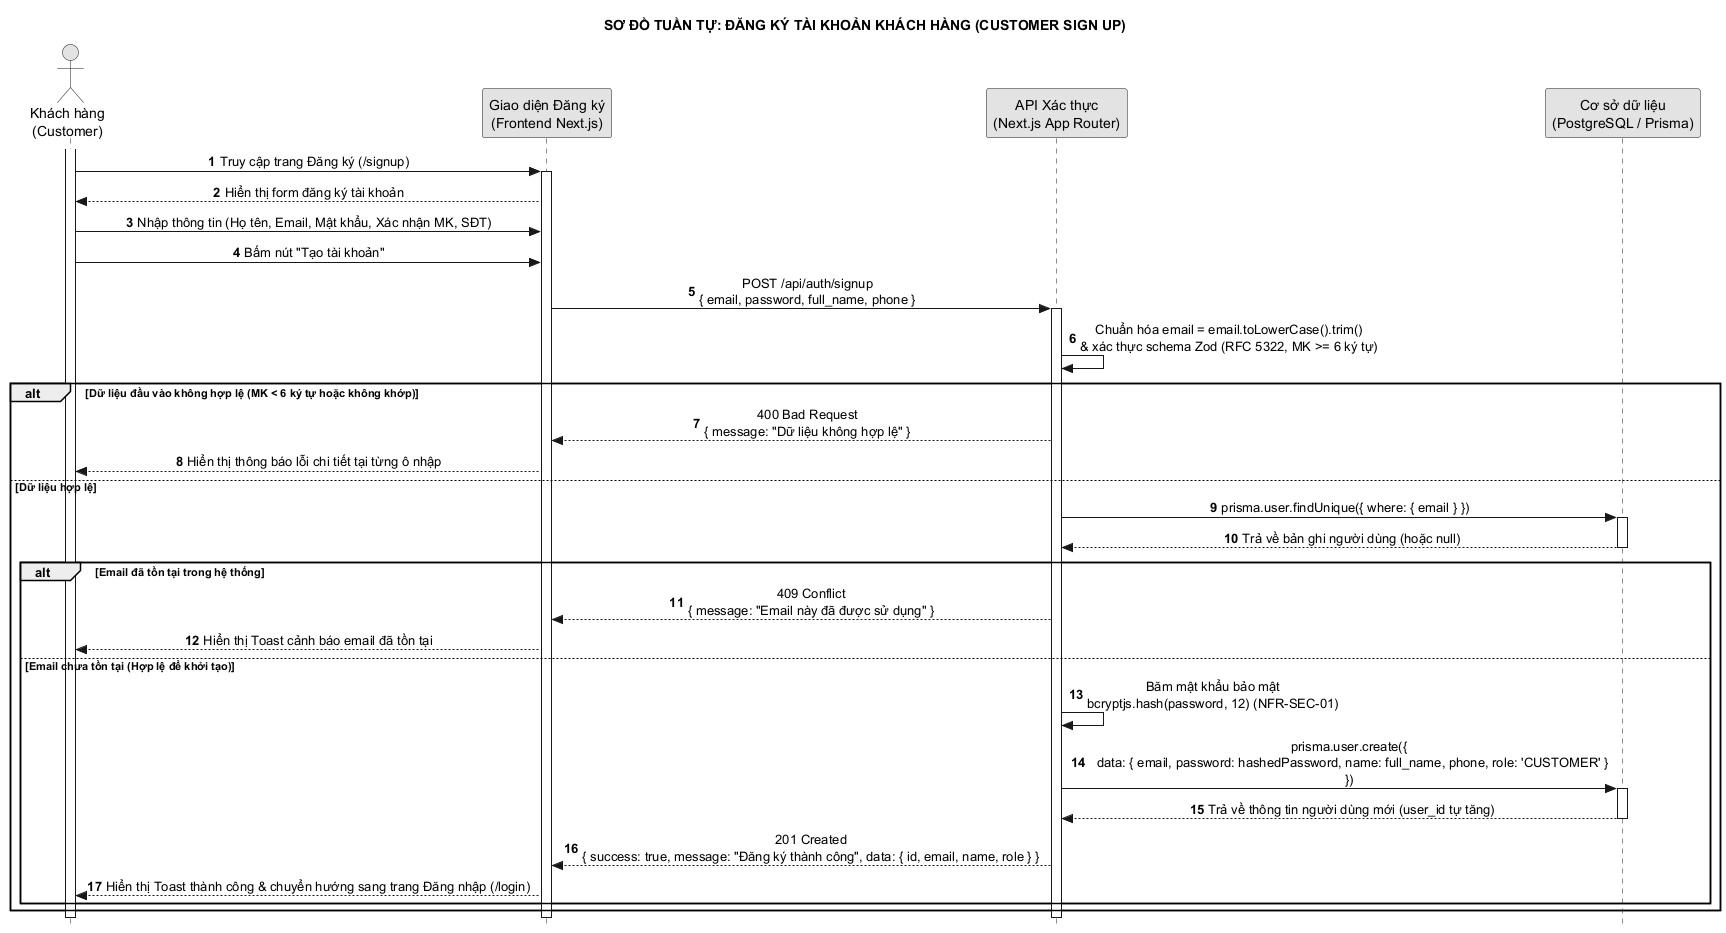

The diagram above was rendered by PlantUML. Its source (embedded in the PNG):
@startuml 01_dang_ky_tai_khoan
hide footbox
title SƠ ĐỒ TUẦN TỰ: ĐĂNG KÝ TÀI KHOẢN KHÁCH HÀNG (CUSTOMER SIGN UP)
autonumber
skinparam style strictuml
skinparam monochrome true
skinparam shadowing false
skinparam defaultTextAlignment center

actor "Khách hàng\n(Customer)" as KH
participant "Giao diện Đăng ký\n(Frontend Next.js)" as UI
participant "API Xác thực\n(Next.js App Router)" as API
participant "Cơ sở dữ liệu\n(PostgreSQL / Prisma)" as DB

activate KH
KH -> UI : Truy cập trang Đăng ký (/signup)
activate UI
UI --> KH : Hiển thị form đăng ký tài khoản

KH -> UI : Nhập thông tin (Họ tên, Email, Mật khẩu, Xác nhận MK, SĐT)
KH -> UI : Bấm nút "Tạo tài khoản"

UI -> API : POST /api/auth/signup\n{ email, password, full_name, phone }
activate API

API -> API : Chuẩn hóa email = email.toLowerCase().trim()\n& xác thực schema Zod (RFC 5322, MK >= 6 ký tự)

alt Dữ liệu đầu vào không hợp lệ (MK < 6 ký tự hoặc không khớp)
    API --> UI : 400 Bad Request\n{ message: "Dữ liệu không hợp lệ" }
    UI --> KH : Hiển thị thông báo lỗi chi tiết tại từng ô nhập
else Dữ liệu hợp lệ
    API -> DB : prisma.user.findUnique({ where: { email } })
    activate DB
    DB --> API : Trả về bản ghi người dùng (hoặc null)
    deactivate DB

    alt Email đã tồn tại trong hệ thống
        API --> UI : 409 Conflict\n{ message: "Email này đã được sử dụng" }
        UI --> KH : Hiển thị Toast cảnh báo email đã tồn tại
    else Email chưa tồn tại (Hợp lệ để khởi tạo)
        API -> API : Băm mật khẩu bảo mật\nbcryptjs.hash(password, 12) (NFR-SEC-01)
        API -> DB : prisma.user.create({\n  data: { email, password: hashedPassword, name: full_name, phone, role: 'CUSTOMER' }\n})
        activate DB
        DB --> API : Trả về thông tin người dùng mới (user_id tự tăng)
        deactivate DB

        API --> UI : 201 Created\n{ success: true, message: "Đăng ký thành công", data: { id, email, name, role } }
        UI --> KH : Hiển thị Toast thành công & chuyển hướng sang trang Đăng nhập (/login)
    end
end

deactivate API
deactivate UI
deactivate KH
@enduml